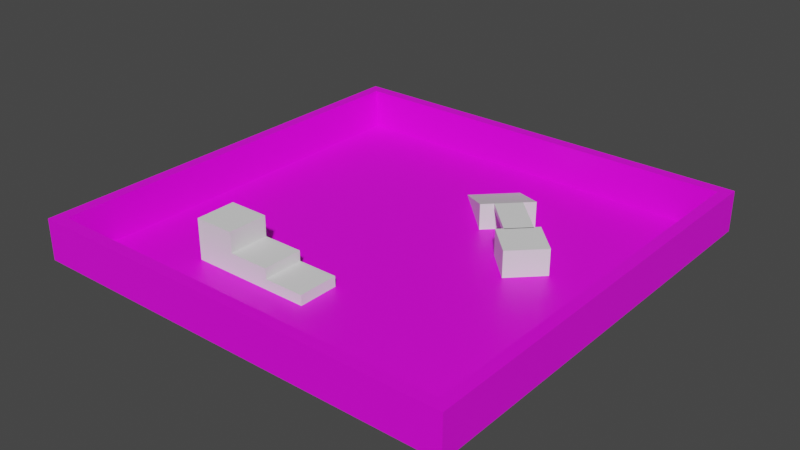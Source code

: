 # Source: testing_stage.blend  (saved by Blender 2.83.19; exported with 4.5.12 LTS)
import bpy
from mathutils import Matrix  # noqa: F401  (used for matrix-valued properties, if any)

bpy.ops.wm.read_factory_settings(use_empty=True)
scene = bpy.context.scene
scene.name = 'Scene'

# ---- collections
col_collection = bpy.data.collections.new('Collection'); scene.collection.children.link(col_collection)

# ---- images (referenced by path relative to the original .blend; pixels are not part of the script)
import os
ASSET_DIR = os.environ.get("B2B_ASSET_DIR", "")  # directory of the original .blend (textures are referenced by path, not embedded)
HERE = os.path.dirname(os.path.abspath(__file__))  # packed textures are extracted next to this script under _unpacked/

def load_image(name, relpath, width, height, colorspace="sRGB"):
    """Load a texture the original file referenced (path relative to the .blend, or extracted next to this script)."""
    p = next((c for c in (os.path.join(HERE, relpath), os.path.join(ASSET_DIR, relpath)) if relpath and os.path.exists(c)), "")
    if p:
        img = bpy.data.images.load(p, check_existing=True)
        img.name = name
    else:  # same state as the original file: an image datablock whose file is absent (Cycles renders it pink)
        img = bpy.data.images.new(name, width, height)
        img.source = "FILE"
        img.filepath = "//" + (relpath or name)
    img.colorspace_settings.name = colorspace
    return img
img_prototype_basecolor_png = load_image('Prototype_basecolor.png', 'Prototype_basecolor.png', 1024, 1024, 'sRGB')
img_prototype_normal_png = load_image('Prototype_normal.png', 'Prototype_normal.png', 1024, 1024, 'Non-Color')
img_prototype_roughness_png = load_image('Prototype_roughness.png', 'Prototype_roughness.png', 1024, 1024, 'Non-Color')
img_testing_floorbase = load_image('testing_floorbase', 'testing_floorbase.png', 1024, 1024, 'sRGB')
img_prototype_basecolor2_png = load_image('Prototype_basecolor2.png', 'Prototype_basecolor2.png', 1024, 1024, 'sRGB')

# ---- materials (node trees are filled in below, after node groups)
mat_floor = bpy.data.materials.new('floor')
mat_walls = bpy.data.materials.new('walls')
mat_floorbase = bpy.data.materials.new('floorbase')

# ---- material node trees
mat_floor.use_nodes = True; mat_floor.node_tree.nodes.clear()
_N = mat_floor.node_tree.nodes; _L = mat_floor.node_tree.links
n0 = _N.new('ShaderNodeBsdfPrincipled'); n0.name = 'Principled BSDF'; n0.location = (10, 300)
n0.distribution = 'GGX'
n0.subsurface_method = 'BURLEY'
n0.inputs[3].default_value = 1.45
n0.inputs[27].default_value = (0.0, 0.0, 0.0, 1.0)
n0.inputs[28].default_value = 1.0
n1 = _N.new('ShaderNodeOutputMaterial'); n1.name = 'Material Output'; n1.location = (300, 300)
n2 = _N.new('ShaderNodeTexImage'); n2.name = 'Image Texture'; n2.location = (-300, 260)
n2.image = img_prototype_basecolor_png
n3 = _N.new('ShaderNodeNormalMap'); n3.name = 'Normal Map'; n3.location = (-260, -360)
n4 = _N.new('ShaderNodeTexImage'); n4.name = 'Image Texture.001'; n4.location = (-580, -220)
n4.image = img_prototype_normal_png
n5 = _N.new('ShaderNodeTexImage'); n5.name = 'Image Texture.002'; n5.location = (-300, -40)
n5.image = img_prototype_roughness_png
n6 = _N.new('ShaderNodeMapping'); n6.name = 'Mapping'; n6.location = (-940, 180)
n6.inputs[3].default_value = (21.5, 21.5, 2.0)
n7 = _N.new('ShaderNodeTexCoord'); n7.name = 'Texture Coordinate'; n7.location = (-1180, 140)
n8 = _N.new('ShaderNodeTexImage'); n8.name = 'Image Texture.003'; n8.location = (-380, 680)
n8.image = img_testing_floorbase
_L.new(n0.outputs[0], n1.inputs[0])
_L.new(n2.outputs[0], n0.inputs[0])
_L.new(n4.outputs[0], n3.inputs[1])
_L.new(n3.outputs[0], n0.inputs[5])
_L.new(n5.outputs[1], n0.inputs[2])
_L.new(n6.outputs[0], n2.inputs[0])
_L.new(n6.outputs[0], n5.inputs[0])
_L.new(n6.outputs[0], n4.inputs[0])
_L.new(n7.outputs[2], n6.inputs[0])
n1.is_active_output = True
mat_walls.use_nodes = True; mat_walls.node_tree.nodes.clear()
_N = mat_walls.node_tree.nodes; _L = mat_walls.node_tree.links
n0 = _N.new('ShaderNodeBsdfPrincipled'); n0.name = 'Principled BSDF'; n0.location = (10, 300)
n0.distribution = 'GGX'
n0.subsurface_method = 'BURLEY'
n0.inputs[3].default_value = 1.45
n0.inputs[27].default_value = (0.0, 0.0, 0.0, 1.0)
n0.inputs[28].default_value = 1.0
n1 = _N.new('ShaderNodeTexImage'); n1.name = 'Image Texture.001'; n1.location = (-700, -200)
n1.image = img_prototype_normal_png
n2 = _N.new('ShaderNodeTexImage'); n2.name = 'Image Texture.002'; n2.location = (-420, -20)
n2.image = img_prototype_roughness_png
n3 = _N.new('ShaderNodeTexCoord'); n3.name = 'Texture Coordinate'; n3.location = (-1300, 160)
n4 = _N.new('ShaderNodeOutputMaterial'); n4.name = 'Material Output'; n4.location = (300, 300)
n5 = _N.new('ShaderNodeNormalMap'); n5.name = 'Normal Map'; n5.location = (-380, -340)
n6 = _N.new('ShaderNodeTexImage'); n6.name = 'Image Texture'; n6.location = (-300, 380)
n6.image = img_prototype_basecolor2_png
n7 = _N.new('ShaderNodeMapping'); n7.name = 'Mapping'; n7.location = (-1060, 200)
n7.inputs[3].default_value = (21.5, 21.5, 2.0)
n8 = _N.new('ShaderNodeTexImage'); n8.name = 'Image Texture.003'; n8.location = (-440, 820)
n8.image = img_testing_floorbase
_L.new(n0.outputs[0], n4.inputs[0])
_L.new(n1.outputs[0], n5.inputs[1])
_L.new(n7.outputs[0], n2.inputs[0])
_L.new(n7.outputs[0], n1.inputs[0])
_L.new(n3.outputs[2], n7.inputs[0])
_L.new(n5.outputs[0], n0.inputs[5])
_L.new(n2.outputs[1], n0.inputs[2])
_L.new(n6.outputs[0], n0.inputs[0])
_L.new(n7.outputs[0], n6.inputs[0])
n4.is_active_output = True
mat_floorbase.use_nodes = True; mat_floorbase.node_tree.nodes.clear()
_N = mat_floorbase.node_tree.nodes; _L = mat_floorbase.node_tree.links
n0 = _N.new('ShaderNodeBsdfPrincipled'); n0.name = 'Principled BSDF'; n0.location = (10, 300)
n0.distribution = 'GGX'
n0.subsurface_method = 'BURLEY'
n0.inputs[3].default_value = 1.45
n0.inputs[27].default_value = (0.0, 0.0, 0.0, 1.0)
n0.inputs[28].default_value = 1.0
n1 = _N.new('ShaderNodeOutputMaterial'); n1.name = 'Material Output'; n1.location = (300, 300)
n2 = _N.new('ShaderNodeTexImage'); n2.name = 'Image Texture'; n2.location = (-260, 240)
n2.image = img_testing_floorbase
_L.new(n0.outputs[0], n1.inputs[0])
_L.new(n2.outputs[0], n0.inputs[0])
n1.is_active_output = True

# ---- world
world_world = bpy.data.worlds.new('World'); scene.world = world_world
world_world.use_nodes = True; world_world.node_tree.nodes.clear()
_N = world_world.node_tree.nodes; _L = world_world.node_tree.links
n0 = _N.new('ShaderNodeOutputWorld'); n0.name = 'World Output'; n0.location = (300, 300)
n1 = _N.new('ShaderNodeBackground'); n1.name = 'Background'; n1.location = (10, 300)
n1.inputs[0].default_value = (0.05088, 0.05088, 0.05088, 1.0)
_L.new(n1.outputs[0], n0.inputs[0])
n0.is_active_output = True
world_world.color = (0.05088, 0.05088, 0.05088)
world_world.use_sun_shadow = False
world_world.sun_shadow_jitter_overblur = 0.0

# ---- meshes
me_plane = bpy.data.meshes.new('Plane')
me_plane.from_pydata([(-5.0, -5.0, 0.0), (5.0, -5.0, 0.0), (-5.0, 5.0, 0.0), (5.0, 5.0, 0.0), (-5.0, -5.0, 1.0), (5.0, -5.0, 1.0), (-5.0, 5.0, 1.0), (5.0, 5.0, 1.0), (5.278, -5.278, 1.0), (-5.278, -5.278, 1.0), (-5.278, 5.278, 1.0), (5.278, 5.278, 1.0), (-5.278, -5.278, 0.0), (5.278, -5.278, 0.0), (5.278, 5.278, 0.0), (-5.278, 5.278, 0.0)], [], [(0, 1, 3, 2), (3, 1, 5, 7), (1, 0, 4, 5), (2, 3, 7, 6), (0, 2, 6, 4), (7, 5, 8, 11), (6, 7, 11, 10), (5, 4, 9, 8), (4, 6, 10, 9), (9, 10, 15, 12), (8, 9, 12, 13), (10, 11, 14, 15), (11, 8, 13, 14)])
me_plane.polygons.foreach_set('material_index', [2, 2, 2, 2, 2, 2, 2, 2, 2, 2, 2, 2, 2])
_uv = me_plane.uv_layers.new(name='UVMap')
_uv.uv.foreach_set('vector', [0.0, 0.5135, 0.5389, 0.5135, 0.5389, 1.0, 5.139e-08, 1.0, 1.0, 0.0, 1.0, 0.4865, 0.9461, 0.4865, 0.9461, 0.0, 0.9461, 0.0, 0.9461, 0.4865, 0.8922, 0.4865, 0.8922, 0.0, 0.8383, 0.4865, 0.8383, 0.0, 0.8922, 0.0, 0.8922, 0.4865, 0.8383, 0.0, 0.8383, 0.4865, 0.7844, 0.4865, 0.7844, 2.32e-08, 0.5539, 0.5, 0.5539, 0.01353, 0.5689, 0.0, 0.5689, 0.5135, 0.01499, 0.5, 0.5539, 0.5, 0.5689, 0.5135, 5.139e-08, 0.5135, 0.5539, 0.01353, 0.01499, 0.01353, 0.0, 4.639e-08, 0.5689, 0.0, 0.01499, 0.01353, 0.01499, 0.5, 5.139e-08, 0.5135, 0.0, 4.639e-08, 0.6767, 0.5135, 0.6767, 0.0, 0.7306, 0.0, 0.7306, 0.5135, 0.6767, 0.0, 0.6767, 0.5135, 0.6228, 0.5135, 0.6228, 0.0, 0.7306, 0.5135, 0.7306, 0.0, 0.7844, 0.0, 0.7844, 0.5135, 0.5689, 0.5135, 0.5689, 2.32e-08, 0.6228, 0.0, 0.6228, 0.5135])
me_plane.materials.append(mat_floor)
me_plane.materials.append(mat_walls)
me_plane.materials.append(mat_floorbase)
me_plane.use_remesh_fix_poles = True
me_plane.use_remesh_preserve_attributes = False
me_plane.use_mirror_vertex_groups = False
me_plane.update()
me_cube_001 = bpy.data.meshes.new('Cube.001')
me_cube_001.from_pydata([(-2.864, -3.242, 0.0), (-2.864, -3.242, 1.0), (-2.864, -2.242, 0.0), (-2.864, -2.242, 1.0), (-1.864, -3.242, 0.0), (-1.864, -3.242, 1.0), (-1.864, -2.242, 0.0), (-1.864, -2.242, 1.0)], [], [(0, 1, 3, 2), (2, 3, 7, 6), (6, 7, 5, 4), (4, 5, 1, 0), (2, 6, 4, 0), (7, 3, 1, 5)])
_uv = me_cube_001.uv_layers.new(name='UVMap')
_uv.uv.foreach_set('vector', [0.375, 0.0, 0.625, 0.0, 0.625, 0.25, 0.375, 0.25, 0.375, 0.25, 0.625, 0.25, 0.625, 0.5, 0.375, 0.5, 0.375, 0.5, 0.625, 0.5, 0.625, 0.75, 0.375, 0.75, 0.375, 0.75, 0.625, 0.75, 0.625, 1.0, 0.375, 1.0, 0.125, 0.5, 0.375, 0.5, 0.375, 0.75, 0.125, 0.75, 0.625, 0.5, 0.875, 0.5, 0.875, 0.75, 0.625, 0.75])
me_cube_001.use_remesh_fix_poles = True
me_cube_001.use_remesh_preserve_attributes = False
me_cube_001.use_mirror_vertex_groups = False
me_cube_001.update()
me_cube_002 = bpy.data.meshes.new('Cube.002')
me_cube_002.from_pydata([(0.9005, 1.722, 5.96e-08), (0.9005, 1.722, 0.6426), (-0.3958, 3.018, 5.96e-08), (-0.3958, 3.018, 5.96e-08), (1.809, 2.63, 5.96e-08), (1.809, 2.63, 0.6426), (0.513, 3.927, 5.96e-08), (0.513, 3.927, 5.96e-08), (-0.1691, 3.245, 5.96e-08), (-0.1691, 3.245, 5.96e-08), (1.127, 1.948, 5.96e-08), (1.127, 1.948, 0.6426), (0.2967, 3.71, 5.96e-08), (1.593, 2.414, 5.96e-08), (0.2967, 3.71, 5.96e-08), (1.593, 2.414, 0.6426), (0.9005, 1.722, 0.5175), (-0.3958, 3.018, 5.96e-08), (0.513, 3.927, 5.96e-08), (1.809, 2.63, 0.5175), (1.127, 1.948, 0.5175), (-0.1691, 3.245, 5.96e-08), (1.593, 2.414, 0.5175), (0.2967, 3.71, 5.96e-08), (2.475, 1.533, 0.6426), (2.009, 1.067, 0.6426), (2.009, 1.067, 0.5175), (2.475, 1.533, 0.5175)], [], [(16, 1, 3, 17), (23, 12, 7, 18), (18, 7, 5, 19), (20, 11, 1, 16), (14, 6, 4, 13), (9, 3, 1, 11), (12, 9, 11, 15), (2, 8, 10, 0), (20, 22, 27, 26), (17, 3, 9, 21), (19, 5, 15, 22), (7, 12, 15, 5), (8, 14, 13, 10), (21, 9, 12, 23), (8, 21, 23, 14), (4, 19, 22, 13), (2, 17, 21, 8), (13, 22, 20, 10), (10, 20, 16, 0), (6, 18, 19, 4), (14, 23, 18, 6), (0, 16, 17, 2), (27, 24, 25, 26), (15, 11, 25, 24), (22, 15, 24, 27), (11, 20, 26, 25)])
_uv = me_cube_002.uv_layers.new(name='UVMap')
_uv.uv.foreach_set('vector', [0.5763, 0.0, 0.625, 0.0, 0.625, 0.25, 0.4357, 0.25, 1.18e+06, 0.1955, 1.18e+06, 0.1955, 0.625, 0.5, 0.4357, 0.5, 0.4357, 0.5, 0.625, 0.5, 0.625, 0.75, 0.5763, 0.75, 0.5763, 0.9376, 0.625, 0.9376, 0.625, 1.0, 0.5763, 1.0, 0.3155, 0.5, 0.375, 0.5, 0.375, 0.75, 0.3155, 0.75, 0.8126, 0.5, 0.875, 0.5, 0.875, 0.75, 0.8126, 0.75, 0.6845, 0.5, 0.8126, 0.5, 0.8126, 0.75, 0.6845, 0.75, 0.125, 0.5, 0.1874, 0.5, 0.1874, 0.75, 0.125, 0.75, 0.5763, 0.9376, 0.5763, 0.8095, 0.5763, 0.8095, 0.5763, 0.9376, 0.4357, 0.25, 0.625, 0.25, 7.444e+06, 0.1562, 7.444e+06, 0.1562, 0.5763, 0.75, 0.625, 0.75, 0.625, 0.8095, 0.5763, 0.8095, 0.625, 0.5, 0.6845, 0.5, 0.6845, 0.75, 0.625, 0.75, 0.1874, 0.5, 0.3155, 0.5, 0.3155, 0.75, 0.1874, 0.75, 7.444e+06, 0.1562, 7.444e+06, 0.1562, 1.18e+06, 0.1955, 1.18e+06, 0.1955, 7.444e+06, 0.1562, 7.444e+06, 0.1562, 1.18e+06, 0.1955, 1.18e+06, 0.1955, 0.375, 0.75, 0.5763, 0.75, 0.5763, 0.8095, 0.375, 0.8095, 0.375, 0.25, 0.4357, 0.25, 7.444e+06, 0.1562, 7.444e+06, 0.1562, 0.375, 0.8095, 0.5763, 0.8095, 0.5763, 0.9376, 0.375, 0.9376, 0.375, 0.9376, 0.5763, 0.9376, 0.5763, 1.0, 0.375, 1.0, 0.375, 0.5, 0.4357, 0.5, 0.5763, 0.75, 0.375, 0.75, 1.18e+06, 0.1955, 1.18e+06, 0.1955, 0.4357, 0.5, 0.375, 0.5, 0.375, 0.0, 0.5763, 0.0, 0.4357, 0.25, 0.375, 0.25, 0.5763, 0.8095, 0.625, 0.8095, 0.625, 0.9376, 0.5763, 0.9376, 0.6845, 0.75, 0.8126, 0.75, 0.8126, 0.75, 0.6845, 0.75, 0.5763, 0.8095, 0.625, 0.8095, 0.625, 0.8095, 0.5763, 0.8095, 0.625, 0.9376, 0.5763, 0.9376, 0.5763, 0.9376, 0.625, 0.9376])
me_cube_002.use_remesh_fix_poles = True
me_cube_002.use_remesh_preserve_attributes = False
me_cube_002.use_mirror_vertex_groups = False
me_cube_002.update()
me_cube_003 = bpy.data.meshes.new('Cube.003')
me_cube_003.from_pydata([(2.566, 0.2469, 0.0), (2.566, 0.2469, 0.6426), (1.859, 0.954, 0.0), (1.859, 0.954, 0.6426), (3.273, 0.954, 0.0), (3.273, 0.954, 0.6426), (2.566, 1.661, 0.0), (2.566, 1.661, 0.6426)], [], [(0, 1, 3, 2), (2, 3, 7, 6), (6, 7, 5, 4), (4, 5, 1, 0), (2, 6, 4, 0), (7, 3, 1, 5)])
_uv = me_cube_003.uv_layers.new(name='UVMap')
_uv.uv.foreach_set('vector', [0.375, 0.0, 0.625, 0.0, 0.625, 0.25, 0.375, 0.25, 0.375, 0.25, 0.625, 0.25, 0.625, 0.5, 0.375, 0.5, 0.375, 0.5, 0.625, 0.5, 0.625, 0.75, 0.375, 0.75, 0.375, 0.75, 0.625, 0.75, 0.625, 1.0, 0.375, 1.0, 0.125, 0.5, 0.375, 0.5, 0.375, 0.75, 0.125, 0.75, 0.625, 0.5, 0.875, 0.5, 0.875, 0.75, 0.625, 0.75])
me_cube_003.use_remesh_fix_poles = True
me_cube_003.use_remesh_preserve_attributes = False
me_cube_003.use_mirror_vertex_groups = False
me_cube_003.update()
me_cube_004 = bpy.data.meshes.new('Cube.004')
me_cube_004.from_pydata([(-1.864, -3.242, 0.0), (-1.864, -3.242, 0.5), (-1.864, -2.242, 0.0), (-1.864, -2.242, 0.5), (-0.8642, -3.242, 0.0), (-0.8642, -3.242, 0.5), (-0.8642, -2.242, 0.0), (-0.8642, -2.242, 0.5)], [], [(0, 1, 3, 2), (2, 3, 7, 6), (6, 7, 5, 4), (4, 5, 1, 0), (2, 6, 4, 0), (7, 3, 1, 5)])
_uv = me_cube_004.uv_layers.new(name='UVMap')
_uv.uv.foreach_set('vector', [0.375, 0.0, 0.625, 0.0, 0.625, 0.25, 0.375, 0.25, 0.375, 0.25, 0.625, 0.25, 0.625, 0.5, 0.375, 0.5, 0.375, 0.5, 0.625, 0.5, 0.625, 0.75, 0.375, 0.75, 0.375, 0.75, 0.625, 0.75, 0.625, 1.0, 0.375, 1.0, 0.125, 0.5, 0.375, 0.5, 0.375, 0.75, 0.125, 0.75, 0.625, 0.5, 0.875, 0.5, 0.875, 0.75, 0.625, 0.75])
me_cube_004.use_remesh_fix_poles = True
me_cube_004.use_remesh_preserve_attributes = False
me_cube_004.use_mirror_vertex_groups = False
me_cube_004.update()
me_cube_005 = bpy.data.meshes.new('Cube.005')
me_cube_005.from_pydata([(-0.8642, -3.242, 0.0), (-0.8642, -3.242, 0.25), (-0.8642, -2.242, 0.0), (-0.8642, -2.242, 0.25), (0.1358, -3.242, 0.0), (0.1358, -3.242, 0.25), (0.1358, -2.242, 0.0), (0.1358, -2.242, 0.25)], [], [(0, 1, 3, 2), (2, 3, 7, 6), (6, 7, 5, 4), (4, 5, 1, 0), (2, 6, 4, 0), (7, 3, 1, 5)])
_uv = me_cube_005.uv_layers.new(name='UVMap')
_uv.uv.foreach_set('vector', [0.375, 0.0, 0.625, 0.0, 0.625, 0.25, 0.375, 0.25, 0.375, 0.25, 0.625, 0.25, 0.625, 0.5, 0.375, 0.5, 0.375, 0.5, 0.625, 0.5, 0.625, 0.75, 0.375, 0.75, 0.375, 0.75, 0.625, 0.75, 0.625, 1.0, 0.375, 1.0, 0.125, 0.5, 0.375, 0.5, 0.375, 0.75, 0.125, 0.75, 0.625, 0.5, 0.875, 0.5, 0.875, 0.75, 0.625, 0.75])
me_cube_005.use_remesh_fix_poles = True
me_cube_005.use_remesh_preserve_attributes = False
me_cube_005.use_mirror_vertex_groups = False
me_cube_005.update()

# ---- objects
ob_floor = bpy.data.objects.new('floor', me_plane)
ob_cube = bpy.data.objects.new('Cube', me_cube_001)
ob_cube_001 = bpy.data.objects.new('Cube.001', me_cube_002)
ob_cube_002 = bpy.data.objects.new('Cube.002', me_cube_003)
ob_cube_003 = bpy.data.objects.new('Cube.003', me_cube_004)
ob_cube_004 = bpy.data.objects.new('Cube.004', me_cube_005)

# ---- transforms, parenting, visibility, modifiers, constraints
ob_floor.location = (0.0, 0.0, 0.0)
ob_floor.lineart.crease_threshold = 0.0
ob_cube.location = (0.0, 0.0, 0.0)
ob_cube.lineart.crease_threshold = 0.0
ob_cube_001.location = (0.0, 0.0, 0.0)
ob_cube_001.lineart.crease_threshold = 0.0
ob_cube_002.location = (0.0, 0.0, 0.0)
ob_cube_002.lineart.crease_threshold = 0.0
ob_cube_003.location = (0.0, 0.0, 0.0)
ob_cube_003.lineart.crease_threshold = 0.0
ob_cube_004.location = (0.0, 0.0, 0.0)
ob_cube_004.lineart.crease_threshold = 0.0

# ---- collection membership
col_collection.objects.link(ob_floor)
col_collection.objects.link(ob_cube)
col_collection.objects.link(ob_cube_001)
col_collection.objects.link(ob_cube_002)
col_collection.objects.link(ob_cube_003)
col_collection.objects.link(ob_cube_004)

# ---- scene / render settings (as saved in the file)
scene.frame_start = 1; scene.frame_end = 250; scene.frame_set(28)
scene.render.engine = 'CYCLES'
scene.cycles.use_denoising = False
scene.cycles.samples = 128
scene.cycles.sampling_pattern = 'TABULATED_SOBOL'
scene.cycles.use_adaptive_sampling = False
scene.cycles.use_light_tree = False
scene.cycles.bake_type = 'DIFFUSE'
scene.view_settings.view_transform = 'Filmic'
bpy.context.view_layer.update()

# ---- added for rendering (the .blend has no active camera and no usable light): camera, sun
cam_auto = bpy.data.cameras.new('AutoCamera')
cam_auto.lens = 50.0
cam_auto.sensor_width = 36.0
cam_auto.clip_end = 1000.0
ob_auto_camera = bpy.data.objects.new('AutoCamera', cam_auto)
scene.collection.objects.link(ob_auto_camera)
ob_auto_camera.location = (13.8436, -16.6124, 11.5749)
ob_auto_camera.rotation_euler = (1.09748, -7.21219e-08, 0.694738)
scene.camera = ob_auto_camera
light_auto_sun = bpy.data.lights.new('AutoSun', 'SUN')
light_auto_sun.energy = 3.0
light_auto_sun.angle = 0.0523599
ob_auto_sun = bpy.data.objects.new('AutoSun', light_auto_sun)
scene.collection.objects.link(ob_auto_sun)
ob_auto_sun.rotation_euler = (0.872665, 0.174533, 0.523599)
bpy.context.view_layer.update()
